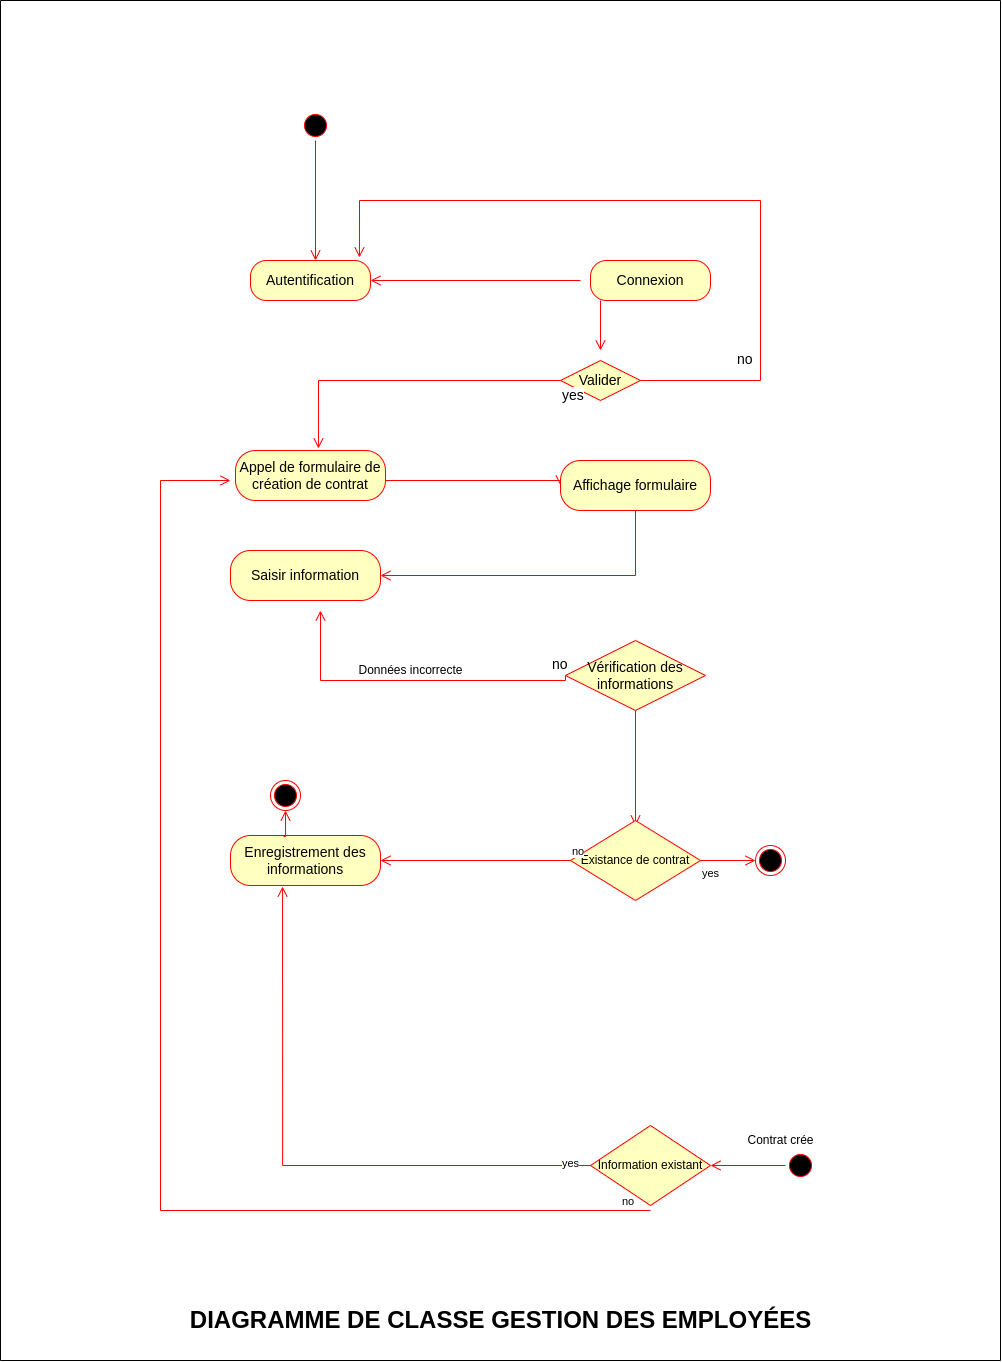

The diagram above was exported from draw.io. Its source (the exported page's mxGraphModel, read from the mxfile embedded in the PNG):
<mxGraphModel dx="1584" dy="1807" grid="1" gridSize="10" guides="1" tooltips="1" connect="1" arrows="1" fold="1" page="1" pageScale="1" pageWidth="850" pageHeight="1100" math="0" shadow="0">
  <root>
    <mxCell id="0" />
    <mxCell id="1" parent="0" />
    <mxCell id="JlwpwViLLVvG94fYIslf-2" value="" style="ellipse;html=1;shape=startState;fillColor=#000000;strokeColor=#ff0000;fontSize=14;" vertex="1" parent="1">
      <mxGeometry x="300" y="-50" width="30" height="30" as="geometry" />
    </mxCell>
    <mxCell id="JlwpwViLLVvG94fYIslf-3" value="" style="edgeStyle=orthogonalEdgeStyle;html=1;verticalAlign=bottom;endArrow=open;endSize=8;strokeColor=#ff0000;rounded=0;fontSize=14;" edge="1" parent="1" source="JlwpwViLLVvG94fYIslf-2">
      <mxGeometry relative="1" as="geometry">
        <mxPoint x="315" y="100" as="targetPoint" />
      </mxGeometry>
    </mxCell>
    <mxCell id="JlwpwViLLVvG94fYIslf-4" value="Connexion" style="rounded=1;whiteSpace=wrap;html=1;arcSize=40;fontColor=#000000;fillColor=#ffffc0;strokeColor=#ff0000;fontSize=14;" vertex="1" parent="1">
      <mxGeometry x="590" y="100" width="120" height="40" as="geometry" />
    </mxCell>
    <mxCell id="JlwpwViLLVvG94fYIslf-5" value="" style="edgeStyle=orthogonalEdgeStyle;html=1;verticalAlign=bottom;endArrow=open;endSize=8;strokeColor=#ff0000;rounded=0;fontSize=14;entryX=1;entryY=0.5;entryDx=0;entryDy=0;" edge="1" parent="1" target="JlwpwViLLVvG94fYIslf-41">
      <mxGeometry relative="1" as="geometry">
        <mxPoint x="320" y="190" as="targetPoint" />
        <mxPoint x="580" y="120" as="sourcePoint" />
      </mxGeometry>
    </mxCell>
    <mxCell id="JlwpwViLLVvG94fYIslf-7" value="" style="edgeStyle=orthogonalEdgeStyle;html=1;verticalAlign=bottom;endArrow=open;endSize=8;strokeColor=#ff0000;rounded=0;fontSize=14;" edge="1" parent="1">
      <mxGeometry relative="1" as="geometry">
        <mxPoint x="600" y="190" as="targetPoint" />
        <mxPoint x="600" y="140" as="sourcePoint" />
      </mxGeometry>
    </mxCell>
    <mxCell id="JlwpwViLLVvG94fYIslf-8" value="Valider" style="rhombus;whiteSpace=wrap;html=1;fillColor=#ffffc0;strokeColor=#ff0000;fontSize=14;" vertex="1" parent="1">
      <mxGeometry x="560" y="200" width="80" height="40" as="geometry" />
    </mxCell>
    <mxCell id="JlwpwViLLVvG94fYIslf-9" value="no" style="edgeStyle=orthogonalEdgeStyle;html=1;align=left;verticalAlign=bottom;endArrow=open;endSize=8;strokeColor=#ff0000;rounded=0;fontSize=14;exitX=1;exitY=0.5;exitDx=0;exitDy=0;entryX=0.908;entryY=-0.075;entryDx=0;entryDy=0;entryPerimeter=0;" edge="1" parent="1" source="JlwpwViLLVvG94fYIslf-8" target="JlwpwViLLVvG94fYIslf-41">
      <mxGeometry x="-0.75" y="10" relative="1" as="geometry">
        <mxPoint x="550" y="40" as="targetPoint" />
        <Array as="points">
          <mxPoint x="760" y="220" />
          <mxPoint x="760" y="40" />
          <mxPoint x="359" y="40" />
        </Array>
        <mxPoint as="offset" />
      </mxGeometry>
    </mxCell>
    <mxCell id="JlwpwViLLVvG94fYIslf-10" value="yes" style="edgeStyle=orthogonalEdgeStyle;html=1;align=left;verticalAlign=top;endArrow=open;endSize=8;strokeColor=#ff0000;rounded=0;fontSize=14;entryX=0.553;entryY=-0.04;entryDx=0;entryDy=0;entryPerimeter=0;" edge="1" parent="1" source="JlwpwViLLVvG94fYIslf-8" target="JlwpwViLLVvG94fYIslf-40">
      <mxGeometry x="-1" relative="1" as="geometry">
        <mxPoint x="320" y="250" as="targetPoint" />
      </mxGeometry>
    </mxCell>
    <mxCell id="JlwpwViLLVvG94fYIslf-13" value="" style="edgeStyle=orthogonalEdgeStyle;html=1;verticalAlign=bottom;endArrow=open;endSize=8;strokeColor=#ff0000;rounded=0;fontSize=14;exitX=1;exitY=0.5;exitDx=0;exitDy=0;entryX=0;entryY=0.5;entryDx=0;entryDy=0;" edge="1" parent="1" source="JlwpwViLLVvG94fYIslf-40" target="JlwpwViLLVvG94fYIslf-42">
      <mxGeometry relative="1" as="geometry">
        <mxPoint x="590" y="520" as="targetPoint" />
        <mxPoint x="590" y="450" as="sourcePoint" />
        <Array as="points">
          <mxPoint x="385" y="320" />
          <mxPoint x="560" y="320" />
        </Array>
      </mxGeometry>
    </mxCell>
    <mxCell id="JlwpwViLLVvG94fYIslf-20" value="" style="edgeStyle=orthogonalEdgeStyle;html=1;verticalAlign=bottom;endArrow=open;endSize=8;strokeColor=#ff0000;rounded=0;fontSize=14;exitX=0.5;exitY=1;exitDx=0;exitDy=0;entryX=1;entryY=0.5;entryDx=0;entryDy=0;" edge="1" parent="1" source="JlwpwViLLVvG94fYIslf-42" target="JlwpwViLLVvG94fYIslf-43">
      <mxGeometry relative="1" as="geometry">
        <mxPoint x="600" y="600" as="targetPoint" />
        <Array as="points">
          <mxPoint x="635" y="415" />
        </Array>
        <mxPoint x="600" y="530" as="sourcePoint" />
      </mxGeometry>
    </mxCell>
    <mxCell id="JlwpwViLLVvG94fYIslf-27" value="" style="edgeStyle=orthogonalEdgeStyle;html=1;verticalAlign=bottom;endArrow=open;endSize=8;strokeColor=#ff0000;rounded=0;fontSize=14;exitX=0.5;exitY=1;exitDx=0;exitDy=0;" edge="1" parent="1" source="JlwpwViLLVvG94fYIslf-44">
      <mxGeometry relative="1" as="geometry">
        <mxPoint x="635" y="665" as="targetPoint" />
        <mxPoint x="660" y="730" as="sourcePoint" />
      </mxGeometry>
    </mxCell>
    <mxCell id="JlwpwViLLVvG94fYIslf-40" value="Appel de formulaire de création de contrat" style="rounded=1;whiteSpace=wrap;html=1;arcSize=40;fontColor=#000000;fillColor=#ffffc0;strokeColor=#ff0000;fontSize=14;" vertex="1" parent="1">
      <mxGeometry x="235" y="290" width="150" height="50" as="geometry" />
    </mxCell>
    <mxCell id="JlwpwViLLVvG94fYIslf-41" value="Autentification" style="rounded=1;whiteSpace=wrap;html=1;arcSize=40;fontColor=#000000;fillColor=#ffffc0;strokeColor=#ff0000;fontSize=14;" vertex="1" parent="1">
      <mxGeometry x="250" y="100" width="120" height="40" as="geometry" />
    </mxCell>
    <mxCell id="JlwpwViLLVvG94fYIslf-42" value="Affichage formulaire&lt;span style=&quot;color: rgba(0, 0, 0, 0); font-family: monospace; font-size: 0px; text-align: start;&quot;&gt;%3CmxGraphModel%3E%3Croot%3E%3CmxCell%20id%3D%220%22%2F%3E%3CmxCell%20id%3D%221%22%20parent%3D%220%22%2F%3E%3CmxCell%20id%3D%222%22%20value%3D%22Appel%20de%20formulaire%20de%20cr%C3%A9ation%20de%20contrat%22%20style%3D%22rounded%3D1%3BwhiteSpace%3Dwrap%3Bhtml%3D1%3BarcSize%3D40%3BfontColor%3D%23000000%3BfillColor%3D%23ffffc0%3BstrokeColor%3D%23ff0000%3BfontSize%3D14%3B%22%20vertex%3D%221%22%20parent%3D%221%22%3E%3CmxGeometry%20x%3D%22235%22%20y%3D%22290%22%20width%3D%22150%22%20height%3D%2250%22%20as%3D%22geometry%22%2F%3E%3C%2FmxCell%3E%3C%2Froot%3E%3C%2FmxGraphModel%3E&lt;/span&gt;" style="rounded=1;whiteSpace=wrap;html=1;arcSize=40;fontColor=#000000;fillColor=#ffffc0;strokeColor=#ff0000;fontSize=14;" vertex="1" parent="1">
      <mxGeometry x="560" y="300" width="150" height="50" as="geometry" />
    </mxCell>
    <mxCell id="JlwpwViLLVvG94fYIslf-43" value="Saisir information" style="rounded=1;whiteSpace=wrap;html=1;arcSize=40;fontColor=#000000;fillColor=#ffffc0;strokeColor=#ff0000;fontSize=14;" vertex="1" parent="1">
      <mxGeometry x="230" y="390" width="150" height="50" as="geometry" />
    </mxCell>
    <mxCell id="JlwpwViLLVvG94fYIslf-44" value="Vérification des informations" style="rhombus;whiteSpace=wrap;html=1;fillColor=#ffffc0;strokeColor=#ff0000;fontSize=14;" vertex="1" parent="1">
      <mxGeometry x="565" y="480" width="140" height="70" as="geometry" />
    </mxCell>
    <mxCell id="JlwpwViLLVvG94fYIslf-45" value="no" style="edgeStyle=orthogonalEdgeStyle;html=1;align=left;verticalAlign=bottom;endArrow=open;endSize=8;strokeColor=#ff0000;rounded=0;fontSize=14;exitX=0;exitY=0.5;exitDx=0;exitDy=0;" edge="1" parent="1" source="JlwpwViLLVvG94fYIslf-44">
      <mxGeometry x="-0.875" y="-5" relative="1" as="geometry">
        <mxPoint x="320" y="450" as="targetPoint" />
        <Array as="points">
          <mxPoint x="565" y="520" />
          <mxPoint x="320" y="520" />
        </Array>
        <mxPoint as="offset" />
        <mxPoint x="705" y="520" as="sourcePoint" />
      </mxGeometry>
    </mxCell>
    <mxCell id="JlwpwViLLVvG94fYIslf-48" value="Données incorrecte" style="text;html=1;align=center;verticalAlign=middle;resizable=0;points=[];autosize=1;strokeColor=none;fillColor=none;" vertex="1" parent="1">
      <mxGeometry x="345" y="495" width="130" height="30" as="geometry" />
    </mxCell>
    <mxCell id="JlwpwViLLVvG94fYIslf-49" value="Existance de contrat" style="rhombus;whiteSpace=wrap;html=1;fillColor=#ffffc0;strokeColor=#ff0000;" vertex="1" parent="1">
      <mxGeometry x="570" y="660" width="130" height="80" as="geometry" />
    </mxCell>
    <mxCell id="JlwpwViLLVvG94fYIslf-50" value="no" style="edgeStyle=orthogonalEdgeStyle;html=1;align=left;verticalAlign=bottom;endArrow=open;endSize=8;strokeColor=#ff0000;rounded=0;exitX=0;exitY=0.5;exitDx=0;exitDy=0;entryX=1;entryY=0.5;entryDx=0;entryDy=0;" edge="1" source="JlwpwViLLVvG94fYIslf-49" parent="1" target="JlwpwViLLVvG94fYIslf-53">
      <mxGeometry x="-1" relative="1" as="geometry">
        <mxPoint x="410" y="700" as="targetPoint" />
      </mxGeometry>
    </mxCell>
    <mxCell id="JlwpwViLLVvG94fYIslf-51" value="yes" style="edgeStyle=orthogonalEdgeStyle;html=1;align=left;verticalAlign=top;endArrow=open;endSize=8;strokeColor=#ff0000;rounded=0;exitX=1;exitY=0.5;exitDx=0;exitDy=0;" edge="1" source="JlwpwViLLVvG94fYIslf-49" parent="1" target="JlwpwViLLVvG94fYIslf-52">
      <mxGeometry x="-1" relative="1" as="geometry">
        <mxPoint x="770" y="700" as="targetPoint" />
      </mxGeometry>
    </mxCell>
    <mxCell id="JlwpwViLLVvG94fYIslf-52" value="" style="ellipse;html=1;shape=endState;fillColor=#000000;strokeColor=#ff0000;" vertex="1" parent="1">
      <mxGeometry x="755" y="685" width="30" height="30" as="geometry" />
    </mxCell>
    <mxCell id="JlwpwViLLVvG94fYIslf-53" value="Enregistrement des informations" style="rounded=1;whiteSpace=wrap;html=1;arcSize=40;fontColor=#000000;fillColor=#ffffc0;strokeColor=#ff0000;fontSize=14;" vertex="1" parent="1">
      <mxGeometry x="230" y="675" width="150" height="50" as="geometry" />
    </mxCell>
    <mxCell id="JlwpwViLLVvG94fYIslf-56" value="" style="ellipse;html=1;shape=endState;fillColor=#000000;strokeColor=#ff0000;" vertex="1" parent="1">
      <mxGeometry x="270" y="620" width="30" height="30" as="geometry" />
    </mxCell>
    <mxCell id="JlwpwViLLVvG94fYIslf-58" value="" style="edgeStyle=orthogonalEdgeStyle;html=1;verticalAlign=bottom;endArrow=open;endSize=8;strokeColor=#ff0000;rounded=0;exitX=0.353;exitY=0.02;exitDx=0;exitDy=0;exitPerimeter=0;entryX=0.5;entryY=1;entryDx=0;entryDy=0;" edge="1" source="JlwpwViLLVvG94fYIslf-53" parent="1" target="JlwpwViLLVvG94fYIslf-56">
      <mxGeometry relative="1" as="geometry">
        <mxPoint x="820" y="740" as="targetPoint" />
        <mxPoint x="820" y="670" as="sourcePoint" />
        <Array as="points">
          <mxPoint x="285" y="676" />
        </Array>
      </mxGeometry>
    </mxCell>
    <mxCell id="JlwpwViLLVvG94fYIslf-60" value="" style="ellipse;html=1;shape=startState;fillColor=#000000;strokeColor=#ff0000;" vertex="1" parent="1">
      <mxGeometry x="785" y="990" width="30" height="30" as="geometry" />
    </mxCell>
    <mxCell id="JlwpwViLLVvG94fYIslf-61" value="" style="edgeStyle=orthogonalEdgeStyle;html=1;verticalAlign=bottom;endArrow=open;endSize=8;strokeColor=#ff0000;rounded=0;exitX=0;exitY=0.5;exitDx=0;exitDy=0;" edge="1" source="JlwpwViLLVvG94fYIslf-60" parent="1">
      <mxGeometry relative="1" as="geometry">
        <mxPoint x="710" y="1005" as="targetPoint" />
      </mxGeometry>
    </mxCell>
    <mxCell id="JlwpwViLLVvG94fYIslf-62" value="Contrat crée" style="text;html=1;align=center;verticalAlign=middle;resizable=0;points=[];autosize=1;strokeColor=none;fillColor=none;" vertex="1" parent="1">
      <mxGeometry x="735" y="965" width="90" height="30" as="geometry" />
    </mxCell>
    <mxCell id="JlwpwViLLVvG94fYIslf-63" value="Information existant" style="rhombus;whiteSpace=wrap;html=1;fillColor=#ffffc0;strokeColor=#ff0000;" vertex="1" parent="1">
      <mxGeometry x="590" y="965" width="120" height="80" as="geometry" />
    </mxCell>
    <mxCell id="JlwpwViLLVvG94fYIslf-64" value="no" style="edgeStyle=orthogonalEdgeStyle;html=1;align=left;verticalAlign=bottom;endArrow=open;endSize=8;strokeColor=#ff0000;rounded=0;exitX=0;exitY=0.5;exitDx=0;exitDy=0;entryX=0.347;entryY=1.02;entryDx=0;entryDy=0;entryPerimeter=0;" edge="1" source="JlwpwViLLVvG94fYIslf-63" parent="1" target="JlwpwViLLVvG94fYIslf-53">
      <mxGeometry x="-1" y="54" relative="1" as="geometry">
        <mxPoint x="380" y="1005" as="targetPoint" />
        <mxPoint x="30" y="-9" as="offset" />
      </mxGeometry>
    </mxCell>
    <mxCell id="JlwpwViLLVvG94fYIslf-65" value="yes" style="edgeStyle=orthogonalEdgeStyle;html=1;align=left;verticalAlign=top;endArrow=open;endSize=8;strokeColor=#ff0000;rounded=0;" edge="1" parent="1">
      <mxGeometry x="-0.8605" y="-60" relative="1" as="geometry">
        <mxPoint x="230" y="320" as="targetPoint" />
        <mxPoint x="650" y="1050" as="sourcePoint" />
        <Array as="points">
          <mxPoint x="160" y="1050" />
          <mxPoint x="160" y="320" />
        </Array>
        <mxPoint as="offset" />
      </mxGeometry>
    </mxCell>
    <mxCell id="JlwpwViLLVvG94fYIslf-67" value="" style="endArrow=none;html=1;rounded=0;" edge="1" parent="1">
      <mxGeometry width="50" height="50" relative="1" as="geometry">
        <mxPoint y="-160" as="sourcePoint" />
        <mxPoint x="1000" y="1200" as="targetPoint" />
        <Array as="points">
          <mxPoint x="1000" y="-160" />
        </Array>
      </mxGeometry>
    </mxCell>
    <mxCell id="JlwpwViLLVvG94fYIslf-68" value="" style="endArrow=none;html=1;rounded=0;" edge="1" parent="1">
      <mxGeometry width="50" height="50" relative="1" as="geometry">
        <mxPoint y="-160" as="sourcePoint" />
        <mxPoint x="1000" y="1200" as="targetPoint" />
        <Array as="points">
          <mxPoint y="1200" />
        </Array>
      </mxGeometry>
    </mxCell>
    <mxCell id="JlwpwViLLVvG94fYIslf-70" value="&lt;b&gt;&lt;font style=&quot;font-size: 24px;&quot;&gt;DIAGRAMME DE CLASSE GESTION DES EMPLOYÉES&lt;/font&gt;&lt;/b&gt;" style="text;html=1;align=center;verticalAlign=middle;resizable=0;points=[];autosize=1;strokeColor=none;fillColor=none;" vertex="1" parent="1">
      <mxGeometry x="180" y="1140" width="640" height="40" as="geometry" />
    </mxCell>
  </root>
</mxGraphModel>